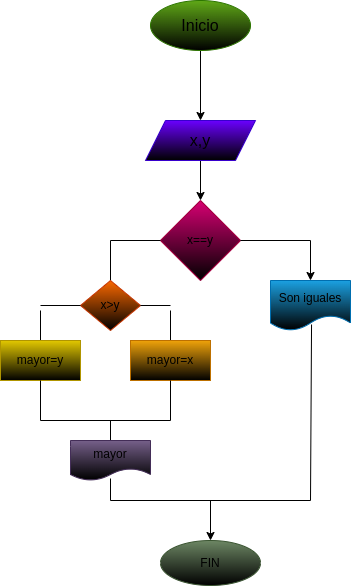

The diagram above was exported from draw.io. Its source (the exported page's mxGraphModel, read from the mxfile embedded in the PNG):
<mxGraphModel dx="659" dy="411" grid="1" gridSize="10" guides="1" tooltips="1" connect="1" arrows="1" fold="1" page="1" pageScale="1" pageWidth="827" pageHeight="1169" math="0" shadow="0">
  <root>
    <mxCell id="0" />
    <mxCell id="1" parent="0" />
    <mxCell id="3" style="edgeStyle=none;html=1;entryX=0.5;entryY=0;entryDx=0;entryDy=0;" parent="1" source="2" target="4" edge="1">
      <mxGeometry relative="1" as="geometry">
        <mxPoint x="320" y="120" as="targetPoint" />
      </mxGeometry>
    </mxCell>
    <mxCell id="2" value="&lt;font size=&quot;3&quot; color=&quot;#000000&quot;&gt;Inicio&lt;/font&gt;" style="ellipse;whiteSpace=wrap;html=1;fillColor=#60a917;fontColor=#ffffff;strokeColor=#2D7600;gradientColor=default;" parent="1" vertex="1">
      <mxGeometry x="260" width="100" height="50" as="geometry" />
    </mxCell>
    <mxCell id="22" style="edgeStyle=none;html=1;" edge="1" parent="1" source="4">
      <mxGeometry relative="1" as="geometry">
        <mxPoint x="310" y="200" as="targetPoint" />
      </mxGeometry>
    </mxCell>
    <mxCell id="4" value="&lt;font size=&quot;3&quot; color=&quot;#000000&quot;&gt;x,y&lt;/font&gt;" style="shape=parallelogram;perimeter=parallelogramPerimeter;whiteSpace=wrap;html=1;fixedSize=1;fillColor=#6a00ff;fontColor=#ffffff;strokeColor=#3700CC;gradientColor=default;" parent="1" vertex="1">
      <mxGeometry x="255" y="120" width="110" height="40" as="geometry" />
    </mxCell>
    <mxCell id="23" value="&lt;font color=&quot;#000000&quot;&gt;x==y&lt;/font&gt;" style="rhombus;whiteSpace=wrap;html=1;fillColor=#d80073;fontColor=#ffffff;strokeColor=#A50040;gradientColor=default;" vertex="1" parent="1">
      <mxGeometry x="270" y="200" width="80" height="80" as="geometry" />
    </mxCell>
    <mxCell id="24" value="" style="endArrow=none;html=1;exitX=1;exitY=0.5;exitDx=0;exitDy=0;" edge="1" parent="1" source="23">
      <mxGeometry width="50" height="50" relative="1" as="geometry">
        <mxPoint x="400" y="290" as="sourcePoint" />
        <mxPoint x="420" y="240" as="targetPoint" />
      </mxGeometry>
    </mxCell>
    <mxCell id="25" value="" style="endArrow=classic;html=1;" edge="1" parent="1">
      <mxGeometry width="50" height="50" relative="1" as="geometry">
        <mxPoint x="420" y="240" as="sourcePoint" />
        <mxPoint x="420" y="280" as="targetPoint" />
      </mxGeometry>
    </mxCell>
    <mxCell id="26" value="&lt;font color=&quot;#000000&quot;&gt;Son iguales&lt;/font&gt;" style="shape=document;whiteSpace=wrap;html=1;boundedLbl=1;fillColor=#1ba1e2;fontColor=#ffffff;strokeColor=#006EAF;gradientColor=default;" vertex="1" parent="1">
      <mxGeometry x="380" y="280" width="80" height="50" as="geometry" />
    </mxCell>
    <mxCell id="28" value="" style="endArrow=none;html=1;entryX=0;entryY=0.5;entryDx=0;entryDy=0;" edge="1" parent="1" target="23">
      <mxGeometry width="50" height="50" relative="1" as="geometry">
        <mxPoint x="220" y="240" as="sourcePoint" />
        <mxPoint x="280" y="140" as="targetPoint" />
      </mxGeometry>
    </mxCell>
    <mxCell id="29" value="" style="endArrow=none;html=1;" edge="1" parent="1" target="30">
      <mxGeometry width="50" height="50" relative="1" as="geometry">
        <mxPoint x="220" y="240" as="sourcePoint" />
        <mxPoint x="220" y="280" as="targetPoint" />
      </mxGeometry>
    </mxCell>
    <mxCell id="30" value="x&amp;gt;y" style="rhombus;whiteSpace=wrap;html=1;fillColor=#fa6800;fontColor=#000000;strokeColor=#C73500;gradientColor=default;" vertex="1" parent="1">
      <mxGeometry x="190" y="280" width="60" height="50" as="geometry" />
    </mxCell>
    <mxCell id="31" value="" style="endArrow=none;html=1;exitX=1;exitY=0.5;exitDx=0;exitDy=0;" edge="1" parent="1" source="30">
      <mxGeometry width="50" height="50" relative="1" as="geometry">
        <mxPoint x="230" y="200" as="sourcePoint" />
        <mxPoint x="280" y="305" as="targetPoint" />
      </mxGeometry>
    </mxCell>
    <mxCell id="32" value="" style="endArrow=none;html=1;" edge="1" parent="1">
      <mxGeometry width="50" height="50" relative="1" as="geometry">
        <mxPoint x="280" y="310" as="sourcePoint" />
        <mxPoint x="280" y="340" as="targetPoint" />
      </mxGeometry>
    </mxCell>
    <mxCell id="33" value="mayor=x" style="rounded=0;whiteSpace=wrap;html=1;fillColor=#f0a30a;fontColor=#000000;strokeColor=#BD7000;gradientColor=default;" vertex="1" parent="1">
      <mxGeometry x="240" y="340" width="80" height="40" as="geometry" />
    </mxCell>
    <mxCell id="34" value="" style="endArrow=none;html=1;entryX=0;entryY=0.5;entryDx=0;entryDy=0;" edge="1" parent="1" target="30">
      <mxGeometry width="50" height="50" relative="1" as="geometry">
        <mxPoint x="150" y="305" as="sourcePoint" />
        <mxPoint x="280" y="310" as="targetPoint" />
      </mxGeometry>
    </mxCell>
    <mxCell id="35" value="" style="endArrow=none;html=1;" edge="1" parent="1">
      <mxGeometry width="50" height="50" relative="1" as="geometry">
        <mxPoint x="150" y="340" as="sourcePoint" />
        <mxPoint x="150" y="310" as="targetPoint" />
      </mxGeometry>
    </mxCell>
    <mxCell id="36" value="mayor=y" style="rounded=0;whiteSpace=wrap;html=1;fillColor=#e3c800;fontColor=#000000;strokeColor=#B09500;gradientColor=default;" vertex="1" parent="1">
      <mxGeometry x="110" y="340" width="80" height="40" as="geometry" />
    </mxCell>
    <mxCell id="37" value="" style="endArrow=none;html=1;" edge="1" parent="1">
      <mxGeometry width="50" height="50" relative="1" as="geometry">
        <mxPoint x="280" y="420" as="sourcePoint" />
        <mxPoint x="280" y="380" as="targetPoint" />
      </mxGeometry>
    </mxCell>
    <mxCell id="38" value="" style="endArrow=none;html=1;exitX=0.5;exitY=1;exitDx=0;exitDy=0;" edge="1" parent="1" source="36">
      <mxGeometry width="50" height="50" relative="1" as="geometry">
        <mxPoint x="230" y="360" as="sourcePoint" />
        <mxPoint x="150" y="420" as="targetPoint" />
      </mxGeometry>
    </mxCell>
    <mxCell id="39" value="" style="endArrow=none;html=1;" edge="1" parent="1">
      <mxGeometry width="50" height="50" relative="1" as="geometry">
        <mxPoint x="150" y="420" as="sourcePoint" />
        <mxPoint x="280" y="420" as="targetPoint" />
      </mxGeometry>
    </mxCell>
    <mxCell id="40" value="" style="endArrow=none;html=1;" edge="1" parent="1">
      <mxGeometry width="50" height="50" relative="1" as="geometry">
        <mxPoint x="220" y="440" as="sourcePoint" />
        <mxPoint x="220" y="420" as="targetPoint" />
      </mxGeometry>
    </mxCell>
    <mxCell id="42" value="&lt;font color=&quot;#000000&quot;&gt;mayor&lt;/font&gt;" style="shape=document;whiteSpace=wrap;html=1;boundedLbl=1;fillColor=#76608a;fontColor=#ffffff;strokeColor=#432D57;gradientColor=default;" vertex="1" parent="1">
      <mxGeometry x="180" y="440" width="80" height="40" as="geometry" />
    </mxCell>
    <mxCell id="43" value="" style="endArrow=none;html=1;entryX=0.513;entryY=0.88;entryDx=0;entryDy=0;entryPerimeter=0;" edge="1" parent="1" target="26">
      <mxGeometry width="50" height="50" relative="1" as="geometry">
        <mxPoint x="420" y="500" as="sourcePoint" />
        <mxPoint x="280" y="420" as="targetPoint" />
      </mxGeometry>
    </mxCell>
    <mxCell id="44" value="" style="endArrow=none;html=1;exitX=0.5;exitY=0.95;exitDx=0;exitDy=0;exitPerimeter=0;" edge="1" parent="1" source="42">
      <mxGeometry width="50" height="50" relative="1" as="geometry">
        <mxPoint x="230" y="470" as="sourcePoint" />
        <mxPoint x="220" y="500" as="targetPoint" />
      </mxGeometry>
    </mxCell>
    <mxCell id="45" value="" style="endArrow=none;html=1;" edge="1" parent="1">
      <mxGeometry width="50" height="50" relative="1" as="geometry">
        <mxPoint x="220" y="500" as="sourcePoint" />
        <mxPoint x="420" y="500" as="targetPoint" />
      </mxGeometry>
    </mxCell>
    <mxCell id="46" value="" style="endArrow=classic;html=1;" edge="1" parent="1">
      <mxGeometry width="50" height="50" relative="1" as="geometry">
        <mxPoint x="320" y="500" as="sourcePoint" />
        <mxPoint x="320" y="540" as="targetPoint" />
      </mxGeometry>
    </mxCell>
    <mxCell id="48" value="&lt;font color=&quot;#000000&quot;&gt;FIN&lt;/font&gt;" style="ellipse;whiteSpace=wrap;html=1;fillColor=#6d8764;fontColor=#ffffff;strokeColor=#3A5431;gradientColor=default;" vertex="1" parent="1">
      <mxGeometry x="270" y="540" width="100" height="45" as="geometry" />
    </mxCell>
  </root>
</mxGraphModel>